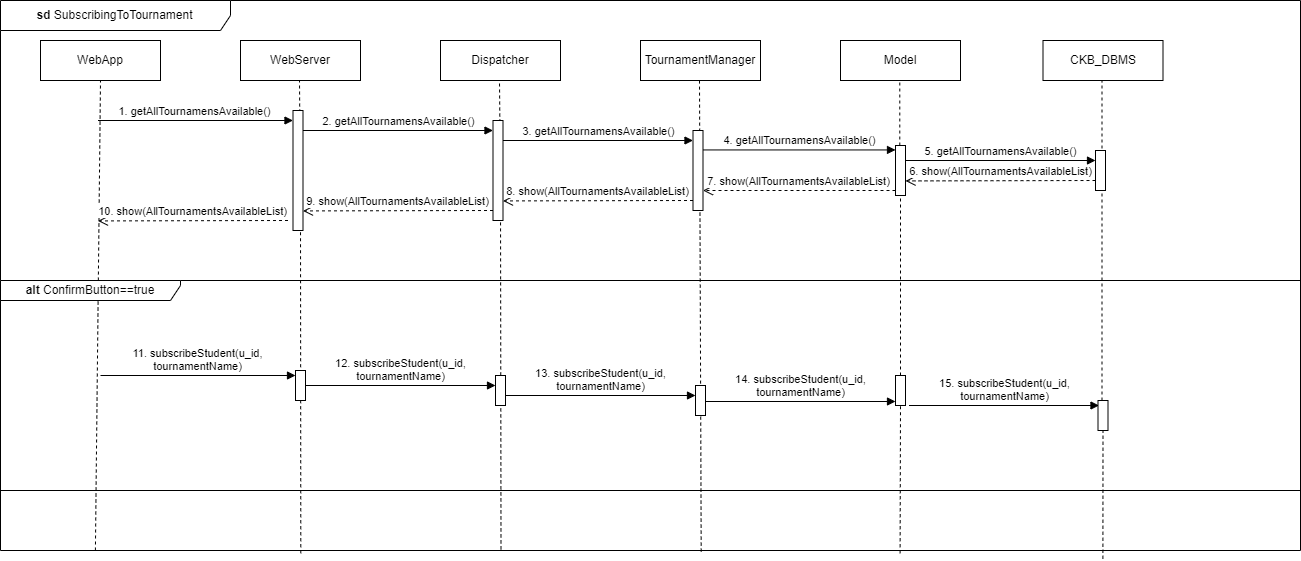

The diagram above was exported from draw.io. Its source (the exported page's mxGraphModel, read from the mxfile embedded in the PNG):
<mxGraphModel dx="1615" dy="815" grid="1" gridSize="10" guides="1" tooltips="1" connect="1" arrows="1" fold="1" page="1" pageScale="1" pageWidth="827" pageHeight="1169" math="0" shadow="0">
  <root>
    <mxCell id="0" />
    <mxCell id="1" parent="0" />
    <mxCell id="SpzVLmgxuE7ukJryF9K2-1" value="&lt;b&gt;sd &lt;/b&gt;SubscribingToTournament" style="shape=umlFrame;whiteSpace=wrap;html=1;pointerEvents=0;width=230;height=30;" vertex="1" parent="1">
      <mxGeometry x="40" y="40" width="1300" height="550" as="geometry" />
    </mxCell>
    <mxCell id="SpzVLmgxuE7ukJryF9K2-2" value="WebApp" style="rounded=0;whiteSpace=wrap;html=1;" vertex="1" parent="1">
      <mxGeometry x="80" y="80" width="120" height="40" as="geometry" />
    </mxCell>
    <mxCell id="SpzVLmgxuE7ukJryF9K2-3" value="WebServer" style="rounded=0;whiteSpace=wrap;html=1;" vertex="1" parent="1">
      <mxGeometry x="280" y="80" width="120" height="40" as="geometry" />
    </mxCell>
    <mxCell id="SpzVLmgxuE7ukJryF9K2-4" value="Dispatcher" style="rounded=0;whiteSpace=wrap;html=1;" vertex="1" parent="1">
      <mxGeometry x="480" y="80" width="120" height="40" as="geometry" />
    </mxCell>
    <mxCell id="SpzVLmgxuE7ukJryF9K2-5" value="TournamentManager" style="rounded=0;whiteSpace=wrap;html=1;" vertex="1" parent="1">
      <mxGeometry x="680" y="80" width="120" height="40" as="geometry" />
    </mxCell>
    <mxCell id="SpzVLmgxuE7ukJryF9K2-6" value="CKB_DBMS" style="rounded=0;whiteSpace=wrap;html=1;" vertex="1" parent="1">
      <mxGeometry x="1082.5" y="80" width="120" height="40" as="geometry" />
    </mxCell>
    <mxCell id="SpzVLmgxuE7ukJryF9K2-7" value="Model" style="rounded=0;whiteSpace=wrap;html=1;" vertex="1" parent="1">
      <mxGeometry x="880" y="80" width="120" height="40" as="geometry" />
    </mxCell>
    <mxCell id="SpzVLmgxuE7ukJryF9K2-9" value="" style="endArrow=none;dashed=1;html=1;rounded=0;entryX=0.5;entryY=1;entryDx=0;entryDy=0;exitX=0.073;exitY=1;exitDx=0;exitDy=0;exitPerimeter=0;" edge="1" parent="1" source="SpzVLmgxuE7ukJryF9K2-1" target="SpzVLmgxuE7ukJryF9K2-2">
      <mxGeometry width="50" height="50" relative="1" as="geometry">
        <mxPoint x="580" y="270" as="sourcePoint" />
        <mxPoint x="630" y="220" as="targetPoint" />
      </mxGeometry>
    </mxCell>
    <mxCell id="SpzVLmgxuE7ukJryF9K2-10" value="" style="endArrow=none;dashed=1;html=1;rounded=0;entryX=0.5;entryY=1;entryDx=0;entryDy=0;" edge="1" parent="1">
      <mxGeometry width="50" height="50" relative="1" as="geometry">
        <mxPoint x="340" y="260" as="sourcePoint" />
        <mxPoint x="339" y="120" as="targetPoint" />
      </mxGeometry>
    </mxCell>
    <mxCell id="SpzVLmgxuE7ukJryF9K2-11" value="" style="endArrow=none;dashed=1;html=1;rounded=0;entryX=0.5;entryY=1;entryDx=0;entryDy=0;" edge="1" parent="1">
      <mxGeometry width="50" height="50" relative="1" as="geometry">
        <mxPoint x="540" y="240" as="sourcePoint" />
        <mxPoint x="539" y="120" as="targetPoint" />
      </mxGeometry>
    </mxCell>
    <mxCell id="SpzVLmgxuE7ukJryF9K2-12" value="" style="endArrow=none;dashed=1;html=1;rounded=0;entryX=0.5;entryY=1;entryDx=0;entryDy=0;exitX=0.539;exitY=1.002;exitDx=0;exitDy=0;exitPerimeter=0;" edge="1" parent="1" source="SpzVLmgxuE7ukJryF9K2-1">
      <mxGeometry width="50" height="50" relative="1" as="geometry">
        <mxPoint x="740" y="560" as="sourcePoint" />
        <mxPoint x="739" y="120" as="targetPoint" />
      </mxGeometry>
    </mxCell>
    <mxCell id="SpzVLmgxuE7ukJryF9K2-14" value="" style="endArrow=none;dashed=1;html=1;rounded=0;entryX=0.5;entryY=1;entryDx=0;entryDy=0;" edge="1" parent="1" source="SpzVLmgxuE7ukJryF9K2-24">
      <mxGeometry width="50" height="50" relative="1" as="geometry">
        <mxPoint x="940.29" y="280" as="sourcePoint" />
        <mxPoint x="939.29" y="120" as="targetPoint" />
      </mxGeometry>
    </mxCell>
    <mxCell id="SpzVLmgxuE7ukJryF9K2-15" value="" style="endArrow=none;dashed=1;html=1;rounded=0;entryX=0.5;entryY=1;entryDx=0;entryDy=0;" edge="1" parent="1" source="SpzVLmgxuE7ukJryF9K2-47">
      <mxGeometry width="50" height="50" relative="1" as="geometry">
        <mxPoint x="1141.5" y="300" as="sourcePoint" />
        <mxPoint x="1141.5" y="120" as="targetPoint" />
      </mxGeometry>
    </mxCell>
    <mxCell id="SpzVLmgxuE7ukJryF9K2-16" value="" style="endArrow=none;dashed=1;html=1;rounded=0;entryX=0.5;entryY=1;entryDx=0;entryDy=0;exitX=0.231;exitY=1.005;exitDx=0;exitDy=0;exitPerimeter=0;" edge="1" parent="1" source="SpzVLmgxuE7ukJryF9K2-1">
      <mxGeometry width="50" height="50" relative="1" as="geometry">
        <mxPoint x="340" y="560" as="sourcePoint" />
        <mxPoint x="340.0000000000002" y="250" as="targetPoint" />
      </mxGeometry>
    </mxCell>
    <mxCell id="SpzVLmgxuE7ukJryF9K2-17" value="" style="endArrow=none;dashed=1;html=1;rounded=0;entryX=0.5;entryY=1;entryDx=0;entryDy=0;exitX=0.385;exitY=0.998;exitDx=0;exitDy=0;exitPerimeter=0;" edge="1" parent="1" source="SpzVLmgxuE7ukJryF9K2-1">
      <mxGeometry width="50" height="50" relative="1" as="geometry">
        <mxPoint x="540" y="560" as="sourcePoint" />
        <mxPoint x="540.0000000000002" y="230" as="targetPoint" />
      </mxGeometry>
    </mxCell>
    <mxCell id="SpzVLmgxuE7ukJryF9K2-20" value="1. getAllTournamensAvailable()" style="html=1;verticalAlign=bottom;endArrow=block;curved=0;rounded=0;" edge="1" parent="1">
      <mxGeometry width="80" relative="1" as="geometry">
        <mxPoint x="137.5" y="160" as="sourcePoint" />
        <mxPoint x="332.5" y="160" as="targetPoint" />
      </mxGeometry>
    </mxCell>
    <mxCell id="SpzVLmgxuE7ukJryF9K2-21" value="" style="html=1;points=[[0,0,0,0,5],[0,1,0,0,-5],[1,0,0,0,5],[1,1,0,0,-5]];perimeter=orthogonalPerimeter;outlineConnect=0;targetShapes=umlLifeline;portConstraint=eastwest;newEdgeStyle={&quot;curved&quot;:0,&quot;rounded&quot;:0};" vertex="1" parent="1">
      <mxGeometry x="332.5" y="150" width="10" height="120" as="geometry" />
    </mxCell>
    <mxCell id="SpzVLmgxuE7ukJryF9K2-22" value="" style="html=1;points=[[0,0,0,0,5],[0,1,0,0,-5],[1,0,0,0,5],[1,1,0,0,-5]];perimeter=orthogonalPerimeter;outlineConnect=0;targetShapes=umlLifeline;portConstraint=eastwest;newEdgeStyle={&quot;curved&quot;:0,&quot;rounded&quot;:0};" vertex="1" parent="1">
      <mxGeometry x="732.5" y="170" width="10" height="80" as="geometry" />
    </mxCell>
    <mxCell id="SpzVLmgxuE7ukJryF9K2-23" value="" style="html=1;points=[[0,0,0,0,5],[0,1,0,0,-5],[1,0,0,0,5],[1,1,0,0,-5]];perimeter=orthogonalPerimeter;outlineConnect=0;targetShapes=umlLifeline;portConstraint=eastwest;newEdgeStyle={&quot;curved&quot;:0,&quot;rounded&quot;:0};" vertex="1" parent="1">
      <mxGeometry x="532.5" y="160" width="10" height="100" as="geometry" />
    </mxCell>
    <mxCell id="SpzVLmgxuE7ukJryF9K2-25" value="" style="html=1;points=[[0,0,0,0,5],[0,1,0,0,-5],[1,0,0,0,5],[1,1,0,0,-5]];perimeter=orthogonalPerimeter;outlineConnect=0;targetShapes=umlLifeline;portConstraint=eastwest;newEdgeStyle={&quot;curved&quot;:0,&quot;rounded&quot;:0};" vertex="1" parent="1">
      <mxGeometry x="1135" y="190" width="10" height="40" as="geometry" />
    </mxCell>
    <mxCell id="SpzVLmgxuE7ukJryF9K2-26" value="2. getAllTournamensAvailable()" style="html=1;verticalAlign=bottom;endArrow=block;curved=0;rounded=0;" edge="1" parent="1" target="SpzVLmgxuE7ukJryF9K2-23">
      <mxGeometry width="80" relative="1" as="geometry">
        <mxPoint x="342.5" y="170" as="sourcePoint" />
        <mxPoint x="527.5" y="170" as="targetPoint" />
      </mxGeometry>
    </mxCell>
    <mxCell id="SpzVLmgxuE7ukJryF9K2-27" value="3. getAllTournamensAvailable()" style="html=1;verticalAlign=bottom;endArrow=block;curved=0;rounded=0;" edge="1" parent="1">
      <mxGeometry width="80" relative="1" as="geometry">
        <mxPoint x="542.5" y="180" as="sourcePoint" />
        <mxPoint x="732.5" y="180" as="targetPoint" />
      </mxGeometry>
    </mxCell>
    <mxCell id="SpzVLmgxuE7ukJryF9K2-28" value="4. getAllTournamensAvailable()" style="html=1;verticalAlign=bottom;endArrow=block;curved=0;rounded=0;" edge="1" parent="1" target="SpzVLmgxuE7ukJryF9K2-24">
      <mxGeometry width="80" relative="1" as="geometry">
        <mxPoint x="742.5" y="189.44" as="sourcePoint" />
        <mxPoint x="932.5" y="189.44" as="targetPoint" />
      </mxGeometry>
    </mxCell>
    <mxCell id="SpzVLmgxuE7ukJryF9K2-29" value="5. getAllTournamensAvailable()" style="html=1;verticalAlign=bottom;endArrow=block;curved=0;rounded=0;" edge="1" parent="1">
      <mxGeometry width="80" relative="1" as="geometry">
        <mxPoint x="945" y="200" as="sourcePoint" />
        <mxPoint x="1135" y="200" as="targetPoint" />
      </mxGeometry>
    </mxCell>
    <mxCell id="SpzVLmgxuE7ukJryF9K2-30" value="6. show(AllTournamentsAvailableList)" style="html=1;verticalAlign=bottom;endArrow=open;dashed=1;endSize=8;curved=0;rounded=0;" edge="1" parent="1">
      <mxGeometry relative="1" as="geometry">
        <mxPoint x="1135" y="220" as="sourcePoint" />
        <mxPoint x="945" y="220.41999999999996" as="targetPoint" />
      </mxGeometry>
    </mxCell>
    <mxCell id="SpzVLmgxuE7ukJryF9K2-31" value="7. show(AllTournamentsAvailableList)" style="html=1;verticalAlign=bottom;endArrow=open;dashed=1;endSize=8;curved=0;rounded=0;exitX=0;exitY=1;exitDx=0;exitDy=-5;exitPerimeter=0;" edge="1" parent="1" target="SpzVLmgxuE7ukJryF9K2-22" source="SpzVLmgxuE7ukJryF9K2-24">
      <mxGeometry relative="1" as="geometry">
        <mxPoint x="1132.5" y="228.89" as="sourcePoint" />
        <mxPoint x="942.5" y="229.30999999999995" as="targetPoint" />
      </mxGeometry>
    </mxCell>
    <mxCell id="SpzVLmgxuE7ukJryF9K2-32" value="8. show(AllTournamentsAvailableList)" style="html=1;verticalAlign=bottom;endArrow=open;dashed=1;endSize=8;curved=0;rounded=0;" edge="1" parent="1">
      <mxGeometry relative="1" as="geometry">
        <mxPoint x="732.5" y="240" as="sourcePoint" />
        <mxPoint x="542.5" y="240.41999999999996" as="targetPoint" />
      </mxGeometry>
    </mxCell>
    <mxCell id="SpzVLmgxuE7ukJryF9K2-33" value="9. show(AllTournamentsAvailableList)" style="html=1;verticalAlign=bottom;endArrow=open;dashed=1;endSize=8;curved=0;rounded=0;" edge="1" parent="1">
      <mxGeometry relative="1" as="geometry">
        <mxPoint x="532.5" y="250" as="sourcePoint" />
        <mxPoint x="342.5" y="250.41999999999996" as="targetPoint" />
      </mxGeometry>
    </mxCell>
    <mxCell id="SpzVLmgxuE7ukJryF9K2-34" value="10. show(AllTournamentsAvailableList)" style="html=1;verticalAlign=bottom;endArrow=open;dashed=1;endSize=8;curved=0;rounded=0;" edge="1" parent="1">
      <mxGeometry relative="1" as="geometry">
        <mxPoint x="327.5" y="260" as="sourcePoint" />
        <mxPoint x="137.5" y="260.41999999999996" as="targetPoint" />
      </mxGeometry>
    </mxCell>
    <mxCell id="SpzVLmgxuE7ukJryF9K2-35" value="" style="html=1;points=[[0,0,0,0,5],[0,1,0,0,-5],[1,0,0,0,5],[1,1,0,0,-5]];perimeter=orthogonalPerimeter;outlineConnect=0;targetShapes=umlLifeline;portConstraint=eastwest;newEdgeStyle={&quot;curved&quot;:0,&quot;rounded&quot;:0};" vertex="1" parent="1">
      <mxGeometry x="335" y="410" width="10" height="30" as="geometry" />
    </mxCell>
    <mxCell id="SpzVLmgxuE7ukJryF9K2-36" value="" style="html=1;points=[[0,0,0,0,5],[0,1,0,0,-5],[1,0,0,0,5],[1,1,0,0,-5]];perimeter=orthogonalPerimeter;outlineConnect=0;targetShapes=umlLifeline;portConstraint=eastwest;newEdgeStyle={&quot;curved&quot;:0,&quot;rounded&quot;:0};" vertex="1" parent="1">
      <mxGeometry x="735" y="425" width="10" height="30" as="geometry" />
    </mxCell>
    <mxCell id="SpzVLmgxuE7ukJryF9K2-37" value="" style="html=1;points=[[0,0,0,0,5],[0,1,0,0,-5],[1,0,0,0,5],[1,1,0,0,-5]];perimeter=orthogonalPerimeter;outlineConnect=0;targetShapes=umlLifeline;portConstraint=eastwest;newEdgeStyle={&quot;curved&quot;:0,&quot;rounded&quot;:0};" vertex="1" parent="1">
      <mxGeometry x="535" y="415" width="10" height="30" as="geometry" />
    </mxCell>
    <mxCell id="SpzVLmgxuE7ukJryF9K2-38" value="11. subscribeStudent(u_id, &lt;br&gt;tournamentName)" style="html=1;verticalAlign=bottom;endArrow=block;curved=0;rounded=0;" edge="1" parent="1" target="SpzVLmgxuE7ukJryF9K2-35">
      <mxGeometry width="80" relative="1" as="geometry">
        <mxPoint x="140" y="415" as="sourcePoint" />
        <mxPoint x="220" y="415" as="targetPoint" />
      </mxGeometry>
    </mxCell>
    <mxCell id="SpzVLmgxuE7ukJryF9K2-39" value="12. subscribeStudent(u_id, &lt;br&gt;tournamentName)" style="html=1;verticalAlign=bottom;endArrow=block;curved=0;rounded=0;" edge="1" parent="1" target="SpzVLmgxuE7ukJryF9K2-37">
      <mxGeometry width="80" relative="1" as="geometry">
        <mxPoint x="345" y="425" as="sourcePoint" />
        <mxPoint x="530" y="425" as="targetPoint" />
      </mxGeometry>
    </mxCell>
    <mxCell id="SpzVLmgxuE7ukJryF9K2-40" value="13. subscribeStudent(u_id, &lt;br&gt;tournamentName)" style="html=1;verticalAlign=bottom;endArrow=block;curved=0;rounded=0;" edge="1" parent="1" target="SpzVLmgxuE7ukJryF9K2-36">
      <mxGeometry width="80" relative="1" as="geometry">
        <mxPoint x="545" y="435" as="sourcePoint" />
        <mxPoint x="730" y="435" as="targetPoint" />
      </mxGeometry>
    </mxCell>
    <mxCell id="SpzVLmgxuE7ukJryF9K2-41" value="14. subscribeStudent(u_id, &lt;br&gt;tournamentName)" style="html=1;verticalAlign=bottom;endArrow=block;curved=0;rounded=0;" edge="1" parent="1" target="SpzVLmgxuE7ukJryF9K2-43">
      <mxGeometry width="80" relative="1" as="geometry">
        <mxPoint x="745" y="441" as="sourcePoint" />
        <mxPoint x="935" y="441" as="targetPoint" />
      </mxGeometry>
    </mxCell>
    <mxCell id="SpzVLmgxuE7ukJryF9K2-42" value="" style="endArrow=none;dashed=1;html=1;rounded=0;entryX=0.5;entryY=1;entryDx=0;entryDy=0;exitX=0.692;exitY=1.005;exitDx=0;exitDy=0;exitPerimeter=0;" edge="1" parent="1" source="SpzVLmgxuE7ukJryF9K2-1" target="SpzVLmgxuE7ukJryF9K2-43">
      <mxGeometry width="50" height="50" relative="1" as="geometry">
        <mxPoint x="1139" y="923" as="sourcePoint" />
        <mxPoint x="1140" y="260" as="targetPoint" />
      </mxGeometry>
    </mxCell>
    <mxCell id="SpzVLmgxuE7ukJryF9K2-43" value="" style="html=1;points=[[0,0,0,0,5],[0,1,0,0,-5],[1,0,0,0,5],[1,1,0,0,-5]];perimeter=orthogonalPerimeter;outlineConnect=0;targetShapes=umlLifeline;portConstraint=eastwest;newEdgeStyle={&quot;curved&quot;:0,&quot;rounded&quot;:0};" vertex="1" parent="1">
      <mxGeometry x="935" y="415" width="10" height="30" as="geometry" />
    </mxCell>
    <mxCell id="SpzVLmgxuE7ukJryF9K2-44" value="" style="endArrow=none;dashed=1;html=1;rounded=0;entryX=0.5;entryY=1;entryDx=0;entryDy=0;exitX=0.848;exitY=1.015;exitDx=0;exitDy=0;exitPerimeter=0;" edge="1" parent="1" source="SpzVLmgxuE7ukJryF9K2-1" target="SpzVLmgxuE7ukJryF9K2-47">
      <mxGeometry width="50" height="50" relative="1" as="geometry">
        <mxPoint x="1143" y="500" as="sourcePoint" />
        <mxPoint x="1139.5" y="230" as="targetPoint" />
      </mxGeometry>
    </mxCell>
    <mxCell id="SpzVLmgxuE7ukJryF9K2-45" value="15. subscribeStudent(u_id, &lt;br&gt;tournamentName)" style="html=1;verticalAlign=bottom;endArrow=block;curved=0;rounded=0;" edge="1" parent="1">
      <mxGeometry width="80" relative="1" as="geometry">
        <mxPoint x="948.5" y="445" as="sourcePoint" />
        <mxPoint x="1138.5" y="445" as="targetPoint" />
      </mxGeometry>
    </mxCell>
    <mxCell id="SpzVLmgxuE7ukJryF9K2-46" value="" style="endArrow=none;dashed=1;html=1;rounded=0;entryX=0.5;entryY=1;entryDx=0;entryDy=0;exitX=0.93;exitY=1.004;exitDx=0;exitDy=0;exitPerimeter=0;" edge="1" parent="1" target="SpzVLmgxuE7ukJryF9K2-47">
      <mxGeometry width="50" height="50" relative="1" as="geometry">
        <mxPoint x="1142.3000000000002" y="471.12" as="sourcePoint" />
        <mxPoint x="1138" y="325" as="targetPoint" />
      </mxGeometry>
    </mxCell>
    <mxCell id="SpzVLmgxuE7ukJryF9K2-47" value="" style="html=1;points=[[0,0,0,0,5],[0,1,0,0,-5],[1,0,0,0,5],[1,1,0,0,-5]];perimeter=orthogonalPerimeter;outlineConnect=0;targetShapes=umlLifeline;portConstraint=eastwest;newEdgeStyle={&quot;curved&quot;:0,&quot;rounded&quot;:0};" vertex="1" parent="1">
      <mxGeometry x="1137.5" y="440" width="10" height="30" as="geometry" />
    </mxCell>
    <mxCell id="SpzVLmgxuE7ukJryF9K2-92" value="" style="endArrow=none;dashed=1;html=1;rounded=0;entryX=0.5;entryY=1;entryDx=0;entryDy=0;" edge="1" parent="1" source="SpzVLmgxuE7ukJryF9K2-43" target="SpzVLmgxuE7ukJryF9K2-24">
      <mxGeometry width="50" height="50" relative="1" as="geometry">
        <mxPoint x="940" y="320" as="sourcePoint" />
        <mxPoint x="939.29" y="120" as="targetPoint" />
      </mxGeometry>
    </mxCell>
    <mxCell id="SpzVLmgxuE7ukJryF9K2-24" value="" style="html=1;points=[[0,0,0,0,5],[0,1,0,0,-5],[1,0,0,0,5],[1,1,0,0,-5]];perimeter=orthogonalPerimeter;outlineConnect=0;targetShapes=umlLifeline;portConstraint=eastwest;newEdgeStyle={&quot;curved&quot;:0,&quot;rounded&quot;:0};" vertex="1" parent="1">
      <mxGeometry x="935" y="185" width="10" height="50" as="geometry" />
    </mxCell>
    <mxCell id="SpzVLmgxuE7ukJryF9K2-94" value="&lt;b&gt;alt &lt;/b&gt;ConfirmButton==true" style="shape=umlFrame;whiteSpace=wrap;html=1;pointerEvents=0;width=180;height=20;" vertex="1" parent="1">
      <mxGeometry x="40" y="320" width="1300" height="210" as="geometry" />
    </mxCell>
  </root>
</mxGraphModel>